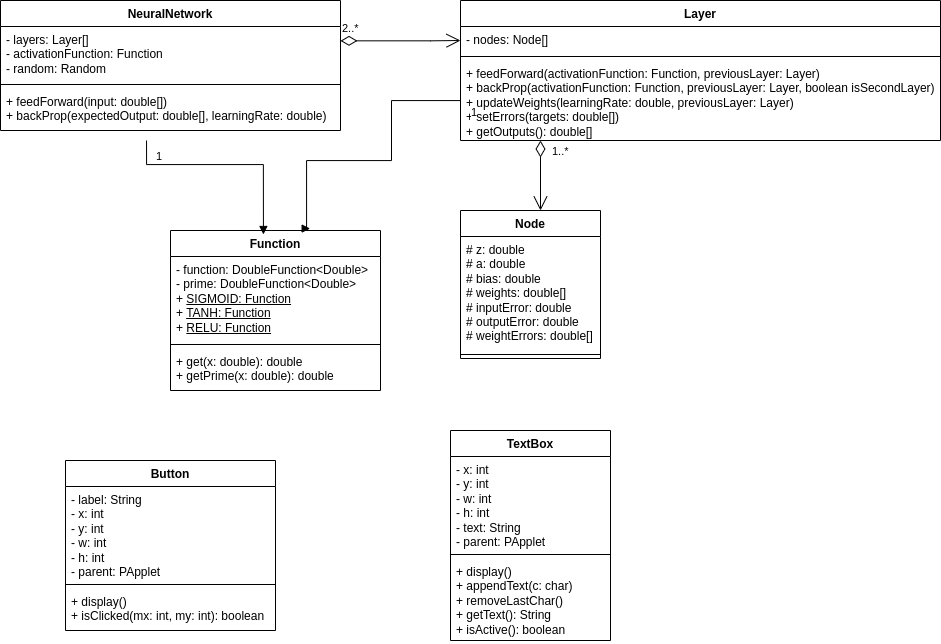

The diagram above was exported from draw.io. Its source (the exported page's mxGraphModel, read from the mxfile embedded in the PNG):
<mxGraphModel dx="853" dy="621" grid="1" gridSize="10" guides="1" tooltips="1" connect="1" arrows="1" fold="1" page="1" pageScale="1" pageWidth="850" pageHeight="1100" math="0" shadow="0">
  <root>
    <mxCell id="0" />
    <mxCell id="1" parent="0" />
    <mxCell id="nyQcckSuquJFZD1HimJU-1" value="NeuralNetwork" style="swimlane;fontStyle=1;align=center;verticalAlign=top;childLayout=stackLayout;horizontal=1;startSize=26;horizontalStack=0;resizeParent=1;resizeParentMax=0;resizeLast=0;collapsible=1;marginBottom=0;whiteSpace=wrap;html=1;" parent="1" vertex="1">
      <mxGeometry x="20" y="70" width="340" height="130" as="geometry">
        <mxRectangle x="250" y="200" width="120" height="30" as="alternateBounds" />
      </mxGeometry>
    </mxCell>
    <mxCell id="nyQcckSuquJFZD1HimJU-2" value="- layers: Layer[]&lt;div&gt;- activationFunction: Function&lt;/div&gt;&lt;div&gt;- random: Random&lt;/div&gt;" style="text;strokeColor=none;fillColor=none;align=left;verticalAlign=top;spacingLeft=4;spacingRight=4;overflow=hidden;rotatable=0;points=[[0,0.5],[1,0.5]];portConstraint=eastwest;whiteSpace=wrap;html=1;" parent="nyQcckSuquJFZD1HimJU-1" vertex="1">
      <mxGeometry y="26" width="340" height="54" as="geometry" />
    </mxCell>
    <mxCell id="nyQcckSuquJFZD1HimJU-3" value="" style="line;strokeWidth=1;fillColor=none;align=left;verticalAlign=middle;spacingTop=-1;spacingLeft=3;spacingRight=3;rotatable=0;labelPosition=right;points=[];portConstraint=eastwest;strokeColor=inherit;" parent="nyQcckSuquJFZD1HimJU-1" vertex="1">
      <mxGeometry y="80" width="340" height="8" as="geometry" />
    </mxCell>
    <mxCell id="nyQcckSuquJFZD1HimJU-4" value="+ feedForward(input: double[])&lt;div&gt;+ backProp(expectedOutput: double[], learningRate: double)&lt;/div&gt;" style="text;strokeColor=none;fillColor=none;align=left;verticalAlign=top;spacingLeft=4;spacingRight=4;overflow=hidden;rotatable=0;points=[[0,0.5],[1,0.5]];portConstraint=eastwest;whiteSpace=wrap;html=1;" parent="nyQcckSuquJFZD1HimJU-1" vertex="1">
      <mxGeometry y="88" width="340" height="42" as="geometry" />
    </mxCell>
    <mxCell id="nyQcckSuquJFZD1HimJU-5" value="Layer" style="swimlane;fontStyle=1;align=center;verticalAlign=top;childLayout=stackLayout;horizontal=1;startSize=26;horizontalStack=0;resizeParent=1;resizeParentMax=0;resizeLast=0;collapsible=1;marginBottom=0;whiteSpace=wrap;html=1;" parent="1" vertex="1">
      <mxGeometry x="480" y="70" width="480" height="140" as="geometry" />
    </mxCell>
    <mxCell id="nyQcckSuquJFZD1HimJU-6" value="- nodes: Node[]" style="text;strokeColor=none;fillColor=none;align=left;verticalAlign=top;spacingLeft=4;spacingRight=4;overflow=hidden;rotatable=0;points=[[0,0.5],[1,0.5]];portConstraint=eastwest;whiteSpace=wrap;html=1;" parent="nyQcckSuquJFZD1HimJU-5" vertex="1">
      <mxGeometry y="26" width="480" height="26" as="geometry" />
    </mxCell>
    <mxCell id="nyQcckSuquJFZD1HimJU-7" value="" style="line;strokeWidth=1;fillColor=none;align=left;verticalAlign=middle;spacingTop=-1;spacingLeft=3;spacingRight=3;rotatable=0;labelPosition=right;points=[];portConstraint=eastwest;strokeColor=inherit;" parent="nyQcckSuquJFZD1HimJU-5" vertex="1">
      <mxGeometry y="52" width="480" height="8" as="geometry" />
    </mxCell>
    <mxCell id="nyQcckSuquJFZD1HimJU-8" value="+ feedForward(activationFunction: Function, previousLayer: Layer)&lt;div&gt;+ backProp(activationFunction: Function, previousLayer: Layer, boolean isSecondLayer)&lt;/div&gt;&lt;div&gt;+ updateWeights(learningRate: double, previousLayer: Layer)&lt;/div&gt;&lt;div&gt;+ setErrors(targets: double[])&lt;/div&gt;&lt;div&gt;+ getOutputs(): double[]&lt;/div&gt;" style="text;strokeColor=none;fillColor=none;align=left;verticalAlign=top;spacingLeft=4;spacingRight=4;overflow=hidden;rotatable=0;points=[[0,0.5],[1,0.5]];portConstraint=eastwest;whiteSpace=wrap;html=1;" parent="nyQcckSuquJFZD1HimJU-5" vertex="1">
      <mxGeometry y="60" width="480" height="80" as="geometry" />
    </mxCell>
    <mxCell id="nyQcckSuquJFZD1HimJU-9" value="Node" style="swimlane;fontStyle=1;align=center;verticalAlign=top;childLayout=stackLayout;horizontal=1;startSize=26;horizontalStack=0;resizeParent=1;resizeParentMax=0;resizeLast=0;collapsible=1;marginBottom=0;whiteSpace=wrap;html=1;" parent="1" vertex="1">
      <mxGeometry x="480" y="280" width="140" height="148" as="geometry" />
    </mxCell>
    <mxCell id="nyQcckSuquJFZD1HimJU-10" value="# z: double&lt;div&gt;# a: double&lt;/div&gt;&lt;div&gt;# bias: double&lt;/div&gt;&lt;div&gt;# weights: double[]&lt;/div&gt;&lt;div&gt;# inputError: double&lt;/div&gt;&lt;div&gt;# outputError: double&lt;/div&gt;&lt;div&gt;# weightErrors: double[]&lt;/div&gt;" style="text;strokeColor=none;fillColor=none;align=left;verticalAlign=top;spacingLeft=4;spacingRight=4;overflow=hidden;rotatable=0;points=[[0,0.5],[1,0.5]];portConstraint=eastwest;whiteSpace=wrap;html=1;" parent="nyQcckSuquJFZD1HimJU-9" vertex="1">
      <mxGeometry y="26" width="140" height="114" as="geometry" />
    </mxCell>
    <mxCell id="nyQcckSuquJFZD1HimJU-11" value="" style="line;strokeWidth=1;fillColor=none;align=left;verticalAlign=middle;spacingTop=-1;spacingLeft=3;spacingRight=3;rotatable=0;labelPosition=right;points=[];portConstraint=eastwest;strokeColor=inherit;" parent="nyQcckSuquJFZD1HimJU-9" vertex="1">
      <mxGeometry y="140" width="140" height="8" as="geometry" />
    </mxCell>
    <mxCell id="nyQcckSuquJFZD1HimJU-13" value="Function" style="swimlane;fontStyle=1;align=center;verticalAlign=top;childLayout=stackLayout;horizontal=1;startSize=26;horizontalStack=0;resizeParent=1;resizeParentMax=0;resizeLast=0;collapsible=1;marginBottom=0;whiteSpace=wrap;html=1;" parent="1" vertex="1">
      <mxGeometry x="190" y="300" width="210" height="160" as="geometry" />
    </mxCell>
    <mxCell id="nyQcckSuquJFZD1HimJU-14" value="- function: DoubleFunction&amp;lt;Double&amp;gt;&lt;div&gt;- prime: DoubleFunction&amp;lt;Double&amp;gt;&lt;/div&gt;&lt;div&gt;+ &lt;u&gt;SIGMOID: Function&lt;/u&gt;&lt;/div&gt;&lt;div&gt;+ &lt;u&gt;TANH: Function&lt;/u&gt;&lt;/div&gt;&lt;div&gt;+ &lt;u&gt;RELU: Function&lt;/u&gt;&lt;/div&gt;" style="text;strokeColor=none;fillColor=none;align=left;verticalAlign=top;spacingLeft=4;spacingRight=4;overflow=hidden;rotatable=0;points=[[0,0.5],[1,0.5]];portConstraint=eastwest;whiteSpace=wrap;html=1;" parent="nyQcckSuquJFZD1HimJU-13" vertex="1">
      <mxGeometry y="26" width="210" height="84" as="geometry" />
    </mxCell>
    <mxCell id="nyQcckSuquJFZD1HimJU-15" value="" style="line;strokeWidth=1;fillColor=none;align=left;verticalAlign=middle;spacingTop=-1;spacingLeft=3;spacingRight=3;rotatable=0;labelPosition=right;points=[];portConstraint=eastwest;strokeColor=inherit;" parent="nyQcckSuquJFZD1HimJU-13" vertex="1">
      <mxGeometry y="110" width="210" height="8" as="geometry" />
    </mxCell>
    <mxCell id="nyQcckSuquJFZD1HimJU-16" value="+ get(x: double): double&lt;div&gt;+ getPrime(x: double): double&lt;/div&gt;" style="text;strokeColor=none;fillColor=none;align=left;verticalAlign=top;spacingLeft=4;spacingRight=4;overflow=hidden;rotatable=0;points=[[0,0.5],[1,0.5]];portConstraint=eastwest;whiteSpace=wrap;html=1;" parent="nyQcckSuquJFZD1HimJU-13" vertex="1">
      <mxGeometry y="118" width="210" height="42" as="geometry" />
    </mxCell>
    <mxCell id="nyQcckSuquJFZD1HimJU-17" value="2..*" style="endArrow=open;html=1;endSize=12;startArrow=diamondThin;startSize=14;startFill=0;edgeStyle=orthogonalEdgeStyle;align=left;verticalAlign=bottom;rounded=0;" parent="1" edge="1">
      <mxGeometry x="-1" y="3" relative="1" as="geometry">
        <mxPoint x="360" y="110.32999999999998" as="sourcePoint" />
        <mxPoint x="480" y="110" as="targetPoint" />
        <Array as="points">
          <mxPoint x="450" y="110" />
          <mxPoint x="450" y="110" />
        </Array>
      </mxGeometry>
    </mxCell>
    <mxCell id="nyQcckSuquJFZD1HimJU-18" value="1..*" style="endArrow=open;html=1;endSize=12;startArrow=diamondThin;startSize=14;startFill=0;edgeStyle=orthogonalEdgeStyle;align=left;verticalAlign=bottom;rounded=0;" parent="1" edge="1">
      <mxGeometry x="-0.4286" y="10" relative="1" as="geometry">
        <mxPoint x="560" y="210" as="sourcePoint" />
        <mxPoint x="560" y="280" as="targetPoint" />
        <mxPoint as="offset" />
      </mxGeometry>
    </mxCell>
    <mxCell id="nyQcckSuquJFZD1HimJU-23" value="" style="endArrow=block;endFill=1;html=1;edgeStyle=orthogonalEdgeStyle;align=left;verticalAlign=top;rounded=0;entryX=0.5;entryY=0;entryDx=0;entryDy=0;exitX=0.465;exitY=1.143;exitDx=0;exitDy=0;exitPerimeter=0;" parent="1" edge="1">
      <mxGeometry x="-1" relative="1" as="geometry">
        <mxPoint x="166.03000000000014" y="209.99599999999998" as="sourcePoint" />
        <mxPoint x="282.93" y="303.99" as="targetPoint" />
        <Array as="points">
          <mxPoint x="166" y="234" />
          <mxPoint x="283" y="234" />
        </Array>
      </mxGeometry>
    </mxCell>
    <mxCell id="nyQcckSuquJFZD1HimJU-24" value="1" style="edgeLabel;resizable=0;html=1;align=left;verticalAlign=bottom;" parent="nyQcckSuquJFZD1HimJU-23" connectable="0" vertex="1">
      <mxGeometry x="-1" relative="1" as="geometry">
        <mxPoint x="8" y="24" as="offset" />
      </mxGeometry>
    </mxCell>
    <mxCell id="nyQcckSuquJFZD1HimJU-26" value="" style="endArrow=block;endFill=1;html=1;edgeStyle=orthogonalEdgeStyle;align=left;verticalAlign=top;rounded=0;entryX=0.665;entryY=-0.012;entryDx=0;entryDy=0;entryPerimeter=0;" parent="1" source="nyQcckSuquJFZD1HimJU-8" target="nyQcckSuquJFZD1HimJU-13" edge="1">
      <mxGeometry x="-1" relative="1" as="geometry">
        <mxPoint x="330" y="200" as="sourcePoint" />
        <mxPoint x="490" y="200" as="targetPoint" />
        <Array as="points">
          <mxPoint x="411" y="230" />
          <mxPoint x="326" y="230" />
          <mxPoint x="326" y="298" />
        </Array>
      </mxGeometry>
    </mxCell>
    <mxCell id="nyQcckSuquJFZD1HimJU-27" value="1" style="edgeLabel;resizable=0;html=1;align=left;verticalAlign=bottom;" parent="nyQcckSuquJFZD1HimJU-26" connectable="0" vertex="1">
      <mxGeometry x="-1" relative="1" as="geometry">
        <mxPoint x="9" y="20" as="offset" />
      </mxGeometry>
    </mxCell>
    <mxCell id="CnUX6HW1RffAYpiHWWiU-1" value="Button" style="swimlane;fontStyle=1;align=center;verticalAlign=top;childLayout=stackLayout;horizontal=1;startSize=26;horizontalStack=0;resizeParent=1;resizeParentMax=0;resizeLast=0;collapsible=1;marginBottom=0;whiteSpace=wrap;html=1;" vertex="1" parent="1">
      <mxGeometry x="85" y="530" width="210" height="170" as="geometry" />
    </mxCell>
    <mxCell id="CnUX6HW1RffAYpiHWWiU-2" value="- label: String&lt;div&gt;- x: int&lt;/div&gt;&lt;div&gt;- y: int&lt;/div&gt;&lt;div&gt;- w: int&lt;/div&gt;&lt;div&gt;- h: int&lt;/div&gt;&lt;div&gt;- parent: PApplet&lt;/div&gt;" style="text;strokeColor=none;fillColor=none;align=left;verticalAlign=top;spacingLeft=4;spacingRight=4;overflow=hidden;rotatable=0;points=[[0,0.5],[1,0.5]];portConstraint=eastwest;whiteSpace=wrap;html=1;" vertex="1" parent="CnUX6HW1RffAYpiHWWiU-1">
      <mxGeometry y="26" width="210" height="94" as="geometry" />
    </mxCell>
    <mxCell id="CnUX6HW1RffAYpiHWWiU-3" value="" style="line;strokeWidth=1;fillColor=none;align=left;verticalAlign=middle;spacingTop=-1;spacingLeft=3;spacingRight=3;rotatable=0;labelPosition=right;points=[];portConstraint=eastwest;strokeColor=inherit;" vertex="1" parent="CnUX6HW1RffAYpiHWWiU-1">
      <mxGeometry y="120" width="210" height="8" as="geometry" />
    </mxCell>
    <mxCell id="CnUX6HW1RffAYpiHWWiU-4" value="+ display()&lt;div&gt;+ isClicked(mx: int, my: int): boolean&lt;/div&gt;" style="text;strokeColor=none;fillColor=none;align=left;verticalAlign=top;spacingLeft=4;spacingRight=4;overflow=hidden;rotatable=0;points=[[0,0.5],[1,0.5]];portConstraint=eastwest;whiteSpace=wrap;html=1;" vertex="1" parent="CnUX6HW1RffAYpiHWWiU-1">
      <mxGeometry y="128" width="210" height="42" as="geometry" />
    </mxCell>
    <mxCell id="CnUX6HW1RffAYpiHWWiU-5" value="TextBox" style="swimlane;fontStyle=1;align=center;verticalAlign=top;childLayout=stackLayout;horizontal=1;startSize=26;horizontalStack=0;resizeParent=1;resizeParentMax=0;resizeLast=0;collapsible=1;marginBottom=0;whiteSpace=wrap;html=1;" vertex="1" parent="1">
      <mxGeometry x="470" y="500" width="160" height="210" as="geometry" />
    </mxCell>
    <mxCell id="CnUX6HW1RffAYpiHWWiU-6" value="- x: int&lt;div&gt;- y: int&lt;/div&gt;&lt;div&gt;- w: int&lt;/div&gt;&lt;div&gt;- h: int&lt;/div&gt;&lt;div&gt;- text: String&lt;/div&gt;&lt;div&gt;- parent: PApplet&lt;/div&gt;" style="text;strokeColor=none;fillColor=none;align=left;verticalAlign=top;spacingLeft=4;spacingRight=4;overflow=hidden;rotatable=0;points=[[0,0.5],[1,0.5]];portConstraint=eastwest;whiteSpace=wrap;html=1;" vertex="1" parent="CnUX6HW1RffAYpiHWWiU-5">
      <mxGeometry y="26" width="160" height="94" as="geometry" />
    </mxCell>
    <mxCell id="CnUX6HW1RffAYpiHWWiU-7" value="" style="line;strokeWidth=1;fillColor=none;align=left;verticalAlign=middle;spacingTop=-1;spacingLeft=3;spacingRight=3;rotatable=0;labelPosition=right;points=[];portConstraint=eastwest;strokeColor=inherit;" vertex="1" parent="CnUX6HW1RffAYpiHWWiU-5">
      <mxGeometry y="120" width="160" height="8" as="geometry" />
    </mxCell>
    <mxCell id="CnUX6HW1RffAYpiHWWiU-8" value="+ display()&lt;div&gt;+ appendText(c: char)&lt;/div&gt;&lt;div&gt;+ removeLastChar()&lt;/div&gt;&lt;div&gt;+ getText(): String&lt;/div&gt;&lt;div&gt;+ isActive(): boolean&lt;/div&gt;" style="text;strokeColor=none;fillColor=none;align=left;verticalAlign=top;spacingLeft=4;spacingRight=4;overflow=hidden;rotatable=0;points=[[0,0.5],[1,0.5]];portConstraint=eastwest;whiteSpace=wrap;html=1;" vertex="1" parent="CnUX6HW1RffAYpiHWWiU-5">
      <mxGeometry y="128" width="160" height="82" as="geometry" />
    </mxCell>
  </root>
</mxGraphModel>